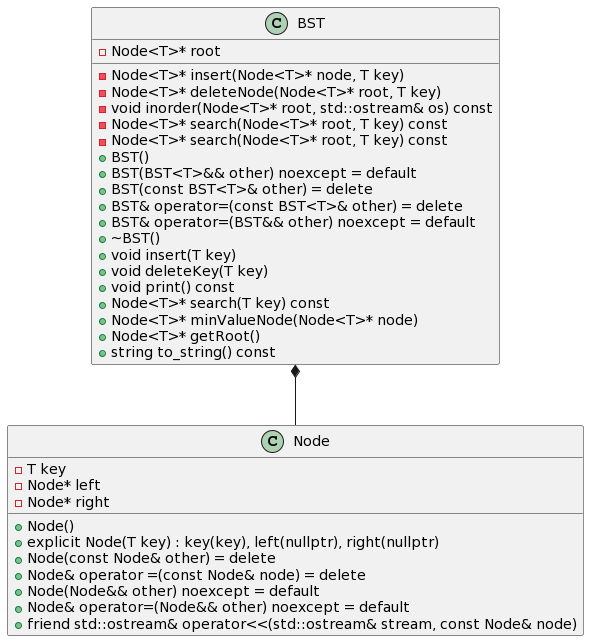

The diagram above was rendered by PlantUML. Its source (embedded in the PNG):
@startuml
class Node
{  
-{field}T key
-{field}Node* left
-{field}Node* right
+{method}Node()
+{method}explicit Node(T key) : key(key), left(nullptr), right(nullptr)
+{method}Node(const Node& other) = delete
+{method}Node& operator =(const Node& node) = delete
+{method}Node(Node&& other) noexcept = default
+{method}Node& operator=(Node&& other) noexcept = default
+{method}friend std::ostream& operator<<(std::ostream& stream, const Node& node)
}

class BST
{
-{field}Node<T>* root
-{method}Node<T>* insert(Node<T>* node, T key)
-{method}Node<T>* deleteNode(Node<T>* root, T key)
-{method}void inorder(Node<T>* root, std::ostream& os) const
-{method}Node<T>* search(Node<T>* root, T key) const
-{method}Node<T>* search(Node<T>* root, T key) const
+{method}BST()
+{method}BST(BST<T>&& other) noexcept = default
+{method}BST(const BST<T>& other) = delete
+{method}BST& operator=(const BST<T>& other) = delete
+{method}BST& operator=(BST&& other) noexcept = default
+{method}~BST()
+{method}void insert(T key)
+{method}void deleteKey(T key)
+{method}void print() const
+{method}Node<T>* search(T key) const
+{method}Node<T>* minValueNode(Node<T>* node)
+{method}Node<T>* getRoot()
+{method}string to_string() const
}

BST *-- Node
@enduml